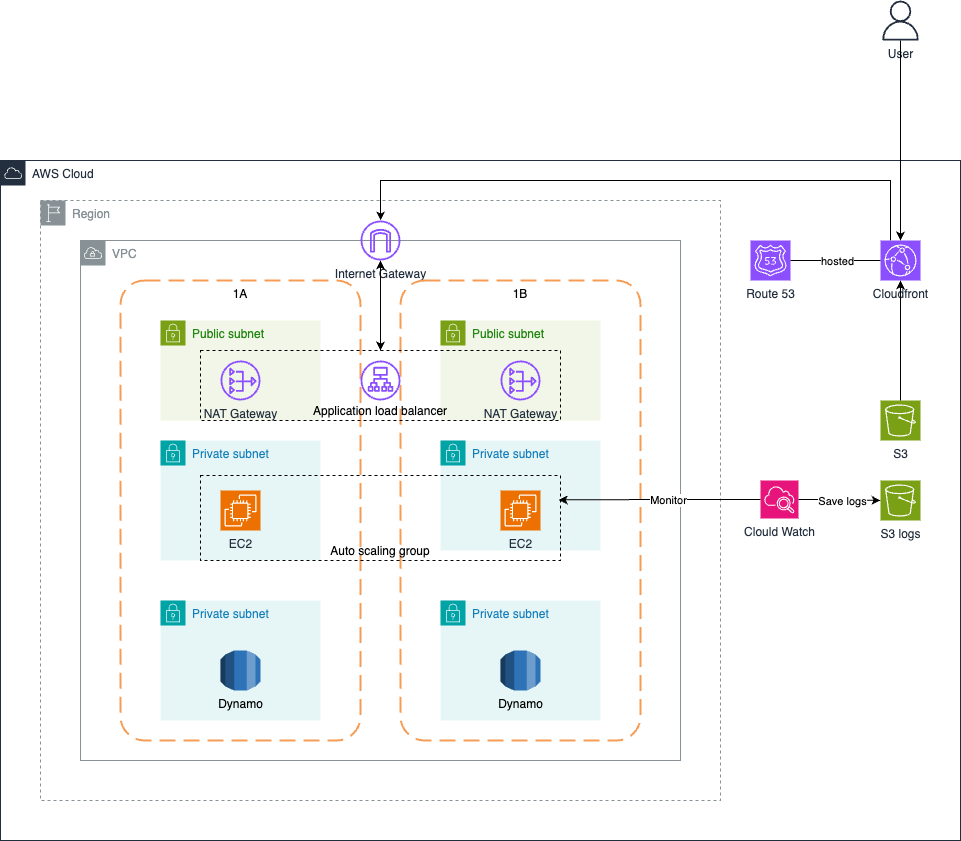

The diagram above was exported from draw.io. Its source (the exported page's mxGraphModel, read from the mxfile embedded in the PNG):
<mxGraphModel dx="1911" dy="1077" grid="1" gridSize="10" guides="1" tooltips="1" connect="1" arrows="1" fold="1" page="1" pageScale="1" pageWidth="827" pageHeight="1169" math="0" shadow="0">
  <root>
    <mxCell id="0" />
    <mxCell id="1" parent="0" />
    <mxCell id="jixhz8D1MCnT8Vw7IjmU-11" value="AWS Cloud" style="points=[[0,0],[0.25,0],[0.5,0],[0.75,0],[1,0],[1,0.25],[1,0.5],[1,0.75],[1,1],[0.75,1],[0.5,1],[0.25,1],[0,1],[0,0.75],[0,0.5],[0,0.25]];outlineConnect=0;gradientColor=none;html=1;whiteSpace=wrap;fontSize=12;fontStyle=0;container=1;pointerEvents=0;collapsible=0;recursiveResize=0;shape=mxgraph.aws4.group;grIcon=mxgraph.aws4.group_aws_cloud;strokeColor=#232F3E;fillColor=none;verticalAlign=top;align=left;spacingLeft=30;fontColor=#232F3E;dashed=0;flipH=0;" vertex="1" parent="1">
      <mxGeometry y="240" width="960" height="680" as="geometry" />
    </mxCell>
    <mxCell id="jixhz8D1MCnT8Vw7IjmU-43" value="Region" style="sketch=0;outlineConnect=0;gradientColor=none;html=1;whiteSpace=wrap;fontSize=12;fontStyle=0;shape=mxgraph.aws4.group;grIcon=mxgraph.aws4.group_region;strokeColor=#879196;fillColor=none;verticalAlign=top;align=left;spacingLeft=30;fontColor=#879196;dashed=1;" vertex="1" parent="jixhz8D1MCnT8Vw7IjmU-11">
      <mxGeometry x="40" y="40" width="680" height="600" as="geometry" />
    </mxCell>
    <mxCell id="jixhz8D1MCnT8Vw7IjmU-44" value="VPC" style="sketch=0;outlineConnect=0;gradientColor=none;html=1;whiteSpace=wrap;fontSize=12;fontStyle=0;shape=mxgraph.aws4.group;grIcon=mxgraph.aws4.group_vpc;strokeColor=#879196;fillColor=none;verticalAlign=top;align=left;spacingLeft=30;fontColor=#879196;dashed=0;" vertex="1" parent="jixhz8D1MCnT8Vw7IjmU-11">
      <mxGeometry x="80" y="80" width="600" height="520" as="geometry" />
    </mxCell>
    <mxCell id="jixhz8D1MCnT8Vw7IjmU-45" value="1A" style="rounded=1;arcSize=10;dashed=1;strokeColor=#F59D56;fillColor=none;gradientColor=none;dashPattern=8 4;strokeWidth=2;verticalAlign=top;" vertex="1" parent="jixhz8D1MCnT8Vw7IjmU-11">
      <mxGeometry x="120" y="120" width="240" height="460" as="geometry" />
    </mxCell>
    <mxCell id="jixhz8D1MCnT8Vw7IjmU-46" value="Public subnet" style="points=[[0,0],[0.25,0],[0.5,0],[0.75,0],[1,0],[1,0.25],[1,0.5],[1,0.75],[1,1],[0.75,1],[0.5,1],[0.25,1],[0,1],[0,0.75],[0,0.5],[0,0.25]];outlineConnect=0;gradientColor=none;html=1;whiteSpace=wrap;fontSize=12;fontStyle=0;container=1;pointerEvents=0;collapsible=0;recursiveResize=0;shape=mxgraph.aws4.group;grIcon=mxgraph.aws4.group_security_group;grStroke=0;strokeColor=#7AA116;fillColor=#F2F6E8;verticalAlign=top;align=left;spacingLeft=30;fontColor=#248814;dashed=0;" vertex="1" parent="jixhz8D1MCnT8Vw7IjmU-11">
      <mxGeometry x="160" y="160" width="160" height="100" as="geometry" />
    </mxCell>
    <mxCell id="jixhz8D1MCnT8Vw7IjmU-54" value="NAT Gateway" style="sketch=0;outlineConnect=0;fontColor=#232F3E;gradientColor=none;fillColor=#8C4FFF;strokeColor=none;dashed=0;verticalLabelPosition=bottom;verticalAlign=top;align=center;html=1;fontSize=12;fontStyle=0;aspect=fixed;pointerEvents=1;shape=mxgraph.aws4.nat_gateway;" vertex="1" parent="jixhz8D1MCnT8Vw7IjmU-46">
      <mxGeometry x="60" y="40" width="40" height="40" as="geometry" />
    </mxCell>
    <mxCell id="jixhz8D1MCnT8Vw7IjmU-47" value="Internet Gateway" style="sketch=0;outlineConnect=0;fontColor=#232F3E;gradientColor=none;fillColor=#8C4FFF;strokeColor=none;dashed=0;verticalLabelPosition=bottom;verticalAlign=top;align=center;html=1;fontSize=12;fontStyle=0;aspect=fixed;pointerEvents=1;shape=mxgraph.aws4.internet_gateway;" vertex="1" parent="jixhz8D1MCnT8Vw7IjmU-11">
      <mxGeometry x="360" y="60" width="40" height="40" as="geometry" />
    </mxCell>
    <mxCell id="jixhz8D1MCnT8Vw7IjmU-48" value="Route 53" style="sketch=0;points=[[0,0,0],[0.25,0,0],[0.5,0,0],[0.75,0,0],[1,0,0],[0,1,0],[0.25,1,0],[0.5,1,0],[0.75,1,0],[1,1,0],[0,0.25,0],[0,0.5,0],[0,0.75,0],[1,0.25,0],[1,0.5,0],[1,0.75,0]];outlineConnect=0;fontColor=#232F3E;fillColor=#8C4FFF;strokeColor=#ffffff;dashed=0;verticalLabelPosition=bottom;verticalAlign=top;align=center;html=1;fontSize=12;fontStyle=0;aspect=fixed;shape=mxgraph.aws4.resourceIcon;resIcon=mxgraph.aws4.route_53;" vertex="1" parent="jixhz8D1MCnT8Vw7IjmU-11">
      <mxGeometry x="750" y="80" width="40" height="40" as="geometry" />
    </mxCell>
    <mxCell id="jixhz8D1MCnT8Vw7IjmU-49" value="1B" style="rounded=1;arcSize=10;dashed=1;strokeColor=#F59D56;fillColor=none;gradientColor=none;dashPattern=8 4;strokeWidth=2;verticalAlign=top;" vertex="1" parent="jixhz8D1MCnT8Vw7IjmU-11">
      <mxGeometry x="400" y="120" width="240" height="460" as="geometry" />
    </mxCell>
    <mxCell id="jixhz8D1MCnT8Vw7IjmU-50" value="Public subnet" style="points=[[0,0],[0.25,0],[0.5,0],[0.75,0],[1,0],[1,0.25],[1,0.5],[1,0.75],[1,1],[0.75,1],[0.5,1],[0.25,1],[0,1],[0,0.75],[0,0.5],[0,0.25]];outlineConnect=0;gradientColor=none;html=1;whiteSpace=wrap;fontSize=12;fontStyle=0;container=1;pointerEvents=0;collapsible=0;recursiveResize=0;shape=mxgraph.aws4.group;grIcon=mxgraph.aws4.group_security_group;grStroke=0;strokeColor=#7AA116;fillColor=#F2F6E8;verticalAlign=top;align=left;spacingLeft=30;fontColor=#248814;dashed=0;" vertex="1" parent="jixhz8D1MCnT8Vw7IjmU-11">
      <mxGeometry x="440" y="160" width="160" height="100" as="geometry" />
    </mxCell>
    <mxCell id="jixhz8D1MCnT8Vw7IjmU-55" value="NAT Gateway" style="sketch=0;outlineConnect=0;fontColor=#232F3E;gradientColor=none;fillColor=#8C4FFF;strokeColor=none;dashed=0;verticalLabelPosition=bottom;verticalAlign=top;align=center;html=1;fontSize=12;fontStyle=0;aspect=fixed;pointerEvents=1;shape=mxgraph.aws4.nat_gateway;" vertex="1" parent="jixhz8D1MCnT8Vw7IjmU-50">
      <mxGeometry x="60" y="40" width="40" height="40" as="geometry" />
    </mxCell>
    <mxCell id="jixhz8D1MCnT8Vw7IjmU-57" value="Application load balancer" style="rounded=0;whiteSpace=wrap;html=1;dashed=1;fillColor=none;verticalAlign=bottom;" vertex="1" parent="jixhz8D1MCnT8Vw7IjmU-50">
      <mxGeometry x="-240" y="30" width="360" height="70" as="geometry" />
    </mxCell>
    <mxCell id="jixhz8D1MCnT8Vw7IjmU-51" value="" style="sketch=0;outlineConnect=0;fontColor=#232F3E;gradientColor=none;fillColor=#8C4FFF;strokeColor=none;dashed=0;verticalLabelPosition=bottom;verticalAlign=top;align=center;html=1;fontSize=12;fontStyle=0;aspect=fixed;pointerEvents=1;shape=mxgraph.aws4.application_load_balancer;" vertex="1" parent="jixhz8D1MCnT8Vw7IjmU-11">
      <mxGeometry x="360" y="200" width="40" height="40" as="geometry" />
    </mxCell>
    <mxCell id="jixhz8D1MCnT8Vw7IjmU-52" value="Private subnet" style="points=[[0,0],[0.25,0],[0.5,0],[0.75,0],[1,0],[1,0.25],[1,0.5],[1,0.75],[1,1],[0.75,1],[0.5,1],[0.25,1],[0,1],[0,0.75],[0,0.5],[0,0.25]];outlineConnect=0;gradientColor=none;html=1;whiteSpace=wrap;fontSize=12;fontStyle=0;container=1;pointerEvents=0;collapsible=0;recursiveResize=0;shape=mxgraph.aws4.group;grIcon=mxgraph.aws4.group_security_group;grStroke=0;strokeColor=#00A4A6;fillColor=#E6F6F7;verticalAlign=top;align=left;spacingLeft=30;fontColor=#147EBA;dashed=0;" vertex="1" parent="jixhz8D1MCnT8Vw7IjmU-11">
      <mxGeometry x="160" y="280" width="160" height="120" as="geometry" />
    </mxCell>
    <mxCell id="jixhz8D1MCnT8Vw7IjmU-53" value="Private subnet" style="points=[[0,0],[0.25,0],[0.5,0],[0.75,0],[1,0],[1,0.25],[1,0.5],[1,0.75],[1,1],[0.75,1],[0.5,1],[0.25,1],[0,1],[0,0.75],[0,0.5],[0,0.25]];outlineConnect=0;gradientColor=none;html=1;whiteSpace=wrap;fontSize=12;fontStyle=0;container=1;pointerEvents=0;collapsible=0;recursiveResize=0;shape=mxgraph.aws4.group;grIcon=mxgraph.aws4.group_security_group;grStroke=0;strokeColor=#00A4A6;fillColor=#E6F6F7;verticalAlign=top;align=left;spacingLeft=30;fontColor=#147EBA;dashed=0;" vertex="1" parent="jixhz8D1MCnT8Vw7IjmU-11">
      <mxGeometry x="440" y="280" width="160" height="110" as="geometry" />
    </mxCell>
    <mxCell id="jixhz8D1MCnT8Vw7IjmU-58" value="EC2" style="sketch=0;points=[[0,0,0],[0.25,0,0],[0.5,0,0],[0.75,0,0],[1,0,0],[0,1,0],[0.25,1,0],[0.5,1,0],[0.75,1,0],[1,1,0],[0,0.25,0],[0,0.5,0],[0,0.75,0],[1,0.25,0],[1,0.5,0],[1,0.75,0]];outlineConnect=0;fontColor=#232F3E;fillColor=#ED7100;strokeColor=#ffffff;dashed=0;verticalLabelPosition=bottom;verticalAlign=top;align=center;html=1;fontSize=12;fontStyle=0;aspect=fixed;shape=mxgraph.aws4.resourceIcon;resIcon=mxgraph.aws4.ec2;" vertex="1" parent="jixhz8D1MCnT8Vw7IjmU-11">
      <mxGeometry x="220" y="330" width="40" height="40" as="geometry" />
    </mxCell>
    <mxCell id="jixhz8D1MCnT8Vw7IjmU-59" value="EC2" style="sketch=0;points=[[0,0,0],[0.25,0,0],[0.5,0,0],[0.75,0,0],[1,0,0],[0,1,0],[0.25,1,0],[0.5,1,0],[0.75,1,0],[1,1,0],[0,0.25,0],[0,0.5,0],[0,0.75,0],[1,0.25,0],[1,0.5,0],[1,0.75,0]];outlineConnect=0;fontColor=#232F3E;fillColor=#ED7100;strokeColor=#ffffff;dashed=0;verticalLabelPosition=bottom;verticalAlign=top;align=center;html=1;fontSize=12;fontStyle=0;aspect=fixed;shape=mxgraph.aws4.resourceIcon;resIcon=mxgraph.aws4.ec2;" vertex="1" parent="jixhz8D1MCnT8Vw7IjmU-11">
      <mxGeometry x="500" y="330" width="40" height="40" as="geometry" />
    </mxCell>
    <mxCell id="jixhz8D1MCnT8Vw7IjmU-60" value="Auto scaling group" style="rounded=0;whiteSpace=wrap;html=1;dashed=1;fillColor=none;verticalAlign=bottom;" vertex="1" parent="jixhz8D1MCnT8Vw7IjmU-11">
      <mxGeometry x="200" y="315" width="360" height="85" as="geometry" />
    </mxCell>
    <mxCell id="jixhz8D1MCnT8Vw7IjmU-62" value="Private subnet" style="points=[[0,0],[0.25,0],[0.5,0],[0.75,0],[1,0],[1,0.25],[1,0.5],[1,0.75],[1,1],[0.75,1],[0.5,1],[0.25,1],[0,1],[0,0.75],[0,0.5],[0,0.25]];outlineConnect=0;gradientColor=none;html=1;whiteSpace=wrap;fontSize=12;fontStyle=0;container=1;pointerEvents=0;collapsible=0;recursiveResize=0;shape=mxgraph.aws4.group;grIcon=mxgraph.aws4.group_security_group;grStroke=0;strokeColor=#00A4A6;fillColor=#E6F6F7;verticalAlign=top;align=left;spacingLeft=30;fontColor=#147EBA;dashed=0;" vertex="1" parent="jixhz8D1MCnT8Vw7IjmU-11">
      <mxGeometry x="160" y="440" width="160" height="120" as="geometry" />
    </mxCell>
    <mxCell id="jixhz8D1MCnT8Vw7IjmU-64" value="Dynamo" style="outlineConnect=0;dashed=0;verticalLabelPosition=bottom;verticalAlign=top;align=center;html=1;shape=mxgraph.aws3.rds;fillColor=#2E73B8;gradientColor=none;" vertex="1" parent="jixhz8D1MCnT8Vw7IjmU-62">
      <mxGeometry x="60" y="50" width="40" height="40" as="geometry" />
    </mxCell>
    <mxCell id="jixhz8D1MCnT8Vw7IjmU-63" value="Private subnet" style="points=[[0,0],[0.25,0],[0.5,0],[0.75,0],[1,0],[1,0.25],[1,0.5],[1,0.75],[1,1],[0.75,1],[0.5,1],[0.25,1],[0,1],[0,0.75],[0,0.5],[0,0.25]];outlineConnect=0;gradientColor=none;html=1;whiteSpace=wrap;fontSize=12;fontStyle=0;container=1;pointerEvents=0;collapsible=0;recursiveResize=0;shape=mxgraph.aws4.group;grIcon=mxgraph.aws4.group_security_group;grStroke=0;strokeColor=#00A4A6;fillColor=#E6F6F7;verticalAlign=top;align=left;spacingLeft=30;fontColor=#147EBA;dashed=0;" vertex="1" parent="jixhz8D1MCnT8Vw7IjmU-11">
      <mxGeometry x="440" y="440" width="160" height="120" as="geometry" />
    </mxCell>
    <mxCell id="jixhz8D1MCnT8Vw7IjmU-65" value="Dynamo&lt;div&gt;&lt;br&gt;&lt;/div&gt;" style="outlineConnect=0;dashed=0;verticalLabelPosition=bottom;verticalAlign=top;align=center;html=1;shape=mxgraph.aws3.rds;fillColor=#2E73B8;gradientColor=none;" vertex="1" parent="jixhz8D1MCnT8Vw7IjmU-63">
      <mxGeometry x="60" y="50" width="40" height="40" as="geometry" />
    </mxCell>
    <mxCell id="jixhz8D1MCnT8Vw7IjmU-66" value="S3" style="sketch=0;points=[[0,0,0],[0.25,0,0],[0.5,0,0],[0.75,0,0],[1,0,0],[0,1,0],[0.25,1,0],[0.5,1,0],[0.75,1,0],[1,1,0],[0,0.25,0],[0,0.5,0],[0,0.75,0],[1,0.25,0],[1,0.5,0],[1,0.75,0]];outlineConnect=0;fontColor=#232F3E;fillColor=#7AA116;strokeColor=#ffffff;dashed=0;verticalLabelPosition=bottom;verticalAlign=top;align=center;html=1;fontSize=12;fontStyle=0;aspect=fixed;shape=mxgraph.aws4.resourceIcon;resIcon=mxgraph.aws4.s3;" vertex="1" parent="jixhz8D1MCnT8Vw7IjmU-11">
      <mxGeometry x="880" y="240" width="40" height="40" as="geometry" />
    </mxCell>
    <mxCell id="jixhz8D1MCnT8Vw7IjmU-74" style="edgeStyle=orthogonalEdgeStyle;rounded=0;orthogonalLoop=1;jettySize=auto;html=1;exitX=0.25;exitY=0;exitDx=0;exitDy=0;exitPerimeter=0;" edge="1" parent="jixhz8D1MCnT8Vw7IjmU-11" source="jixhz8D1MCnT8Vw7IjmU-67" target="jixhz8D1MCnT8Vw7IjmU-47">
      <mxGeometry relative="1" as="geometry">
        <Array as="points">
          <mxPoint x="890" y="20" />
          <mxPoint x="380" y="20" />
        </Array>
      </mxGeometry>
    </mxCell>
    <mxCell id="jixhz8D1MCnT8Vw7IjmU-67" value="Cloudfront" style="sketch=0;points=[[0,0,0],[0.25,0,0],[0.5,0,0],[0.75,0,0],[1,0,0],[0,1,0],[0.25,1,0],[0.5,1,0],[0.75,1,0],[1,1,0],[0,0.25,0],[0,0.5,0],[0,0.75,0],[1,0.25,0],[1,0.5,0],[1,0.75,0]];outlineConnect=0;fontColor=#232F3E;fillColor=#8C4FFF;strokeColor=#ffffff;dashed=0;verticalLabelPosition=bottom;verticalAlign=top;align=center;html=1;fontSize=12;fontStyle=0;aspect=fixed;shape=mxgraph.aws4.resourceIcon;resIcon=mxgraph.aws4.cloudfront;" vertex="1" parent="jixhz8D1MCnT8Vw7IjmU-11">
      <mxGeometry x="880" y="80" width="40" height="40" as="geometry" />
    </mxCell>
    <mxCell id="jixhz8D1MCnT8Vw7IjmU-71" value="" style="endArrow=none;html=1;rounded=0;entryX=0;entryY=0.5;entryDx=0;entryDy=0;entryPerimeter=0;exitX=1;exitY=0.5;exitDx=0;exitDy=0;exitPerimeter=0;" edge="1" parent="jixhz8D1MCnT8Vw7IjmU-11" source="jixhz8D1MCnT8Vw7IjmU-48" target="jixhz8D1MCnT8Vw7IjmU-67">
      <mxGeometry width="50" height="50" relative="1" as="geometry">
        <mxPoint x="500" y="190" as="sourcePoint" />
        <mxPoint x="550" y="140" as="targetPoint" />
      </mxGeometry>
    </mxCell>
    <mxCell id="jixhz8D1MCnT8Vw7IjmU-72" value="hosted" style="edgeLabel;html=1;align=center;verticalAlign=middle;resizable=0;points=[];" vertex="1" connectable="0" parent="jixhz8D1MCnT8Vw7IjmU-71">
      <mxGeometry x="0.2143" y="-1" relative="1" as="geometry">
        <mxPoint x="-9" y="-1" as="offset" />
      </mxGeometry>
    </mxCell>
    <mxCell id="jixhz8D1MCnT8Vw7IjmU-76" value="" style="endArrow=classic;startArrow=classic;html=1;rounded=0;" edge="1" parent="jixhz8D1MCnT8Vw7IjmU-11" source="jixhz8D1MCnT8Vw7IjmU-57" target="jixhz8D1MCnT8Vw7IjmU-47">
      <mxGeometry width="50" height="50" relative="1" as="geometry">
        <mxPoint x="500" y="260" as="sourcePoint" />
        <mxPoint x="550" y="210" as="targetPoint" />
      </mxGeometry>
    </mxCell>
    <mxCell id="jixhz8D1MCnT8Vw7IjmU-77" value="Clould Watch" style="sketch=0;points=[[0,0,0],[0.25,0,0],[0.5,0,0],[0.75,0,0],[1,0,0],[0,1,0],[0.25,1,0],[0.5,1,0],[0.75,1,0],[1,1,0],[0,0.25,0],[0,0.5,0],[0,0.75,0],[1,0.25,0],[1,0.5,0],[1,0.75,0]];points=[[0,0,0],[0.25,0,0],[0.5,0,0],[0.75,0,0],[1,0,0],[0,1,0],[0.25,1,0],[0.5,1,0],[0.75,1,0],[1,1,0],[0,0.25,0],[0,0.5,0],[0,0.75,0],[1,0.25,0],[1,0.5,0],[1,0.75,0]];outlineConnect=0;fontColor=#232F3E;fillColor=#E7157B;strokeColor=#ffffff;dashed=0;verticalLabelPosition=bottom;verticalAlign=top;align=center;html=1;fontSize=12;fontStyle=0;aspect=fixed;shape=mxgraph.aws4.resourceIcon;resIcon=mxgraph.aws4.cloudwatch_2;" vertex="1" parent="jixhz8D1MCnT8Vw7IjmU-11">
      <mxGeometry x="760" y="320" width="38" height="38" as="geometry" />
    </mxCell>
    <mxCell id="jixhz8D1MCnT8Vw7IjmU-80" value="S3 logs" style="sketch=0;points=[[0,0,0],[0.25,0,0],[0.5,0,0],[0.75,0,0],[1,0,0],[0,1,0],[0.25,1,0],[0.5,1,0],[0.75,1,0],[1,1,0],[0,0.25,0],[0,0.5,0],[0,0.75,0],[1,0.25,0],[1,0.5,0],[1,0.75,0]];outlineConnect=0;fontColor=#232F3E;fillColor=#7AA116;strokeColor=#ffffff;dashed=0;verticalLabelPosition=bottom;verticalAlign=top;align=center;html=1;fontSize=12;fontStyle=0;aspect=fixed;shape=mxgraph.aws4.resourceIcon;resIcon=mxgraph.aws4.s3;" vertex="1" parent="jixhz8D1MCnT8Vw7IjmU-11">
      <mxGeometry x="880" y="320" width="40" height="40" as="geometry" />
    </mxCell>
    <mxCell id="jixhz8D1MCnT8Vw7IjmU-82" style="edgeStyle=orthogonalEdgeStyle;rounded=0;orthogonalLoop=1;jettySize=auto;html=1;exitX=1;exitY=0.5;exitDx=0;exitDy=0;exitPerimeter=0;entryX=0;entryY=0.5;entryDx=0;entryDy=0;entryPerimeter=0;" edge="1" parent="jixhz8D1MCnT8Vw7IjmU-11" source="jixhz8D1MCnT8Vw7IjmU-77" target="jixhz8D1MCnT8Vw7IjmU-80">
      <mxGeometry relative="1" as="geometry" />
    </mxCell>
    <mxCell id="jixhz8D1MCnT8Vw7IjmU-86" value="Save logs" style="edgeLabel;html=1;align=center;verticalAlign=middle;resizable=0;points=[];" vertex="1" connectable="0" parent="jixhz8D1MCnT8Vw7IjmU-82">
      <mxGeometry x="0.1676" y="-1" relative="1" as="geometry">
        <mxPoint x="-5" y="-1" as="offset" />
      </mxGeometry>
    </mxCell>
    <mxCell id="jixhz8D1MCnT8Vw7IjmU-84" style="edgeStyle=orthogonalEdgeStyle;rounded=0;orthogonalLoop=1;jettySize=auto;html=1;exitX=0;exitY=0.5;exitDx=0;exitDy=0;exitPerimeter=0;entryX=0.995;entryY=0.287;entryDx=0;entryDy=0;entryPerimeter=0;" edge="1" parent="jixhz8D1MCnT8Vw7IjmU-11" source="jixhz8D1MCnT8Vw7IjmU-77" target="jixhz8D1MCnT8Vw7IjmU-60">
      <mxGeometry relative="1" as="geometry" />
    </mxCell>
    <mxCell id="jixhz8D1MCnT8Vw7IjmU-85" value="Monitor" style="edgeLabel;html=1;align=center;verticalAlign=middle;resizable=0;points=[];" vertex="1" connectable="0" parent="jixhz8D1MCnT8Vw7IjmU-84">
      <mxGeometry x="-0.0842" relative="1" as="geometry">
        <mxPoint as="offset" />
      </mxGeometry>
    </mxCell>
    <mxCell id="jixhz8D1MCnT8Vw7IjmU-68" style="edgeStyle=orthogonalEdgeStyle;rounded=0;orthogonalLoop=1;jettySize=auto;html=1;exitX=0.5;exitY=0;exitDx=0;exitDy=0;exitPerimeter=0;entryX=0.5;entryY=1;entryDx=0;entryDy=0;entryPerimeter=0;" edge="1" parent="jixhz8D1MCnT8Vw7IjmU-11" source="jixhz8D1MCnT8Vw7IjmU-66" target="jixhz8D1MCnT8Vw7IjmU-67">
      <mxGeometry relative="1" as="geometry" />
    </mxCell>
    <mxCell id="jixhz8D1MCnT8Vw7IjmU-3" value="User" style="outlineConnect=0;fontColor=#232F3E;gradientColor=none;fillColor=#232F3E;strokeColor=none;dashed=0;verticalLabelPosition=bottom;verticalAlign=top;align=center;html=1;fontSize=12;fontStyle=0;aspect=fixed;pointerEvents=1;shape=mxgraph.aws4.user;labelBackgroundColor=none;flipH=0;" vertex="1" parent="1">
      <mxGeometry x="880" y="80" width="40" height="40" as="geometry" />
    </mxCell>
    <mxCell id="jixhz8D1MCnT8Vw7IjmU-73" value="" style="endArrow=classic;html=1;rounded=0;entryX=0.5;entryY=0;entryDx=0;entryDy=0;entryPerimeter=0;" edge="1" parent="1" source="jixhz8D1MCnT8Vw7IjmU-3" target="jixhz8D1MCnT8Vw7IjmU-67">
      <mxGeometry width="50" height="50" relative="1" as="geometry">
        <mxPoint x="500" y="430" as="sourcePoint" />
        <mxPoint x="550" y="380" as="targetPoint" />
      </mxGeometry>
    </mxCell>
  </root>
</mxGraphModel>